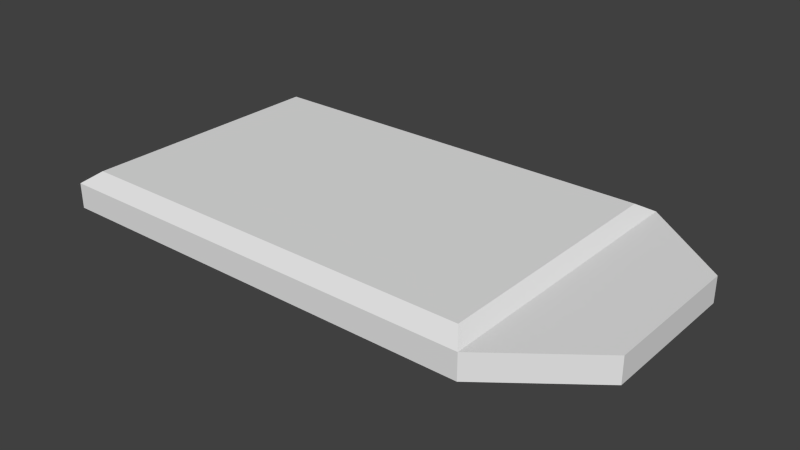 # Source: access_card.blend  (saved by Blender 2.72.0; exported with 4.5.12 LTS)
import bpy
from mathutils import Matrix  # noqa: F401  (used for matrix-valued properties, if any)

bpy.ops.wm.read_factory_settings(use_empty=True)
scene = bpy.context.scene
scene.name = 'Scene'

# ---- collections
col_collection_1 = bpy.data.collections.new('Collection 1'); scene.collection.children.link(col_collection_1)

# ---- world
world_world = bpy.data.worlds.new('World'); scene.world = world_world
world_world.color = (0.05088, 0.05088, 0.05088)
world_world.use_sun_shadow = False
world_world.sun_shadow_jitter_overblur = 0.0
world_world.cycles.sampling_method = 'MANUAL'
world_world.cycles.sample_map_resolution = 256

# ---- meshes
me_cube_001 = bpy.data.meshes.new('Cube.001')
me_cube_001.from_pydata([(-4.373, -2.442, -0.04117), (-4.373, 2.442, -0.04117), (4.602, 1.237, -0.04117), (4.602, -1.237, -0.04117), (-4.373, -2.442, 0.385), (-4.373, 2.442, 0.385), (4.602, 1.237, 0.385), (4.602, -1.237, 0.385), (3.042, 2.442, 0.385), (3.042, 2.442, -0.04117), (3.042, -2.442, 0.385), (3.042, -2.442, -0.04117), (2.827, 2.442, -0.04117), (-4.158, 2.442, -0.04117), (2.827, -2.442, 0.385), (-4.158, -2.442, 0.385), (-4.158, 2.442, 0.385), (2.827, 2.442, 0.385), (-4.158, -2.442, -0.04117), (2.827, -2.442, -0.04117), (-4.373, -2.154, 0.385), (-4.373, 2.154, 0.385), (-4.373, 2.154, -0.04117), (-4.373, -2.154, -0.04117), (3.042, 2.154, -0.04117), (3.042, -2.154, -0.04117), (3.042, 2.154, 0.385), (3.042, -2.154, 0.385), (2.827, 2.154, 0.5544), (2.827, -2.154, 0.5544), (-4.158, 2.154, 0.5544), (-4.158, -2.154, 0.5544), (-4.158, 2.154, -0.2336), (-4.158, -2.154, -0.2336), (2.827, 2.154, -0.2336), (2.827, -2.154, -0.2336)], [], [(21, 5, 1, 22), (8, 6, 2, 9), (24, 34, 9), (15, 4, 0, 18), (14, 10, 29), (30, 16, 5), (17, 8, 9, 12), (7, 10, 11, 3), (34, 12, 9), (19, 35, 11), (10, 14, 19, 11), (14, 15, 18, 19), (8, 17, 28), (28, 17, 16, 30), (5, 16, 13, 1), (16, 17, 12, 13), (1, 13, 32), (32, 13, 12, 34), (4, 20, 23, 0), (20, 21, 22, 23), (25, 24, 2, 3), (6, 7, 3, 2), (7, 6, 26, 27), (26, 8, 28), (31, 20, 4), (31, 30, 21, 20), (35, 25, 11), (35, 34, 24, 25), (21, 30, 5), (11, 25, 3), (10, 27, 29), (27, 26, 28, 29), (14, 29, 31, 15), (29, 28, 30, 31), (0, 23, 33), (23, 22, 32, 33), (18, 33, 35, 19), (33, 32, 34, 35), (15, 31, 4), (6, 8, 26), (7, 27, 10), (24, 9, 2), (18, 0, 33), (22, 1, 32)])
_uv = me_cube_001.uv_layers.new(name='UVMap')
_uv.uv.foreach_set('vector', [0.4688, 0.1877, 0.4417, 0.1877, 0.4417, 0.1409, 0.4688, 0.1409, 0.1917, 0.06891, 0.02641, 0.06891, 0.02641, 0.02376, 0.1917, 0.02376, 0.5779, 0.3574, 0.5779, 0.3752, 0.5539, 0.3574, 0.0417, 0.1342, 0.01863, 0.1342, 0.01863, 0.0885, 0.0417, 0.0885, 0.03808, 0.3744, 0.03808, 0.3568, 0.0621, 0.3744, 0.4214, 0.9516, 0.4454, 0.9516, 0.4454, 0.9853, 0.2144, 0.06891, 0.1917, 0.06891, 0.1917, 0.02376, 0.2144, 0.02376, 0.9819, 0.1342, 0.8145, 0.1342, 0.8145, 0.0885, 0.9819, 0.0885, 0.5779, 0.3752, 0.5539, 0.3752, 0.5539, 0.3574, 0.9617, 0.3752, 0.9377, 0.3752, 0.9617, 0.3574, 0.8145, 0.1342, 0.7914, 0.1342, 0.7914, 0.0885, 0.8145, 0.0885, 0.7914, 0.1342, 0.0417, 0.1342, 0.0417, 0.0885, 0.7914, 0.0885, 0.4454, 0.3568, 0.4454, 0.3744, 0.4214, 0.3744, 0.4214, 0.3744, 0.4454, 0.3744, 0.4454, 0.9516, 0.4214, 0.9516, 0.9771, 0.06891, 0.9543, 0.06891, 0.9543, 0.02376, 0.9771, 0.02376, 0.9543, 0.06891, 0.2144, 0.06891, 0.2144, 0.02376, 0.9543, 0.02376, 0.5539, 0.972, 0.5539, 0.9543, 0.5779, 0.9543, 0.5779, 0.9543, 0.5539, 0.9543, 0.5539, 0.3752, 0.5779, 0.3752, 0.9782, 0.1877, 0.954, 0.1877, 0.954, 0.1409, 0.9782, 0.1409, 0.954, 0.1877, 0.4688, 0.1877, 0.4688, 0.1409, 0.954, 0.1409, 0.9377, 0.3574, 0.5779, 0.3574, 0.6566, 0.229, 0.863, 0.229, 0.1248, 0.1877, 0.3966, 0.1877, 0.3966, 0.1409, 0.1248, 0.1409, 0.1386, 0.2286, 0.3449, 0.2286, 0.4214, 0.3568, 0.0621, 0.3568, 0.4214, 0.3568, 0.4454, 0.3568, 0.4214, 0.3744, 0.0621, 0.9516, 0.0621, 0.9853, 0.03808, 0.9853, 0.0621, 0.9516, 0.4214, 0.9516, 0.4214, 0.9853, 0.0621, 0.9853, 0.9377, 0.3752, 0.9377, 0.3574, 0.9617, 0.3574, 0.9377, 0.3752, 0.5779, 0.3752, 0.5779, 0.3574, 0.9377, 0.3574, 0.4214, 0.9853, 0.4214, 0.9516, 0.4454, 0.9853, 0.9617, 0.3574, 0.9377, 0.3574, 0.863, 0.229, 0.03808, 0.3568, 0.0621, 0.3568, 0.0621, 0.3744, 0.0621, 0.3568, 0.4214, 0.3568, 0.4214, 0.3744, 0.0621, 0.3744, 0.03808, 0.3744, 0.0621, 0.3744, 0.0621, 0.9516, 0.03808, 0.9516, 0.0621, 0.3744, 0.4214, 0.3744, 0.4214, 0.9516, 0.0621, 0.9516, 0.9617, 0.972, 0.9377, 0.972, 0.9377, 0.9543, 0.9377, 0.972, 0.5779, 0.972, 0.5779, 0.9543, 0.9377, 0.9543, 0.9617, 0.9543, 0.9377, 0.9543, 0.9377, 0.3752, 0.9617, 0.3752, 0.9377, 0.9543, 0.5779, 0.9543, 0.5779, 0.3752, 0.9377, 0.3752, 0.03808, 0.9516, 0.0621, 0.9516, 0.03808, 0.9853, 0.3449, 0.2286, 0.4454, 0.3568, 0.4214, 0.3568, 0.1386, 0.2286, 0.0621, 0.3568, 0.03808, 0.3568, 0.5779, 0.3574, 0.5539, 0.3574, 0.6566, 0.229, 0.9617, 0.9543, 0.9617, 0.972, 0.9377, 0.9543, 0.5779, 0.972, 0.5539, 0.972, 0.5779, 0.9543])
me_cube_001.use_remesh_preserve_volume = False
me_cube_001.use_remesh_preserve_attributes = False
me_cube_001.use_mirror_vertex_groups = False
me_cube_001.update()

# ---- objects
ob_cube = bpy.data.objects.new('Cube', me_cube_001)

# ---- transforms, parenting, visibility, modifiers, constraints
ob_cube.location = (0.0, 0.0, 0.0)
ob_cube.lineart.crease_threshold = 0.0

# ---- collection membership
col_collection_1.objects.link(ob_cube)

# ---- scene / render settings (as saved in the file)
scene.frame_start = 1; scene.frame_end = 1; scene.frame_set(1)
scene.render.engine = 'BLENDER_EEVEE_NEXT'
scene.render.resolution_percentage = 50
scene.render.dither_intensity = 0.0
scene.cycles.use_denoising = False
scene.cycles.samples = 10
scene.cycles.sampling_pattern = 'TABULATED_SOBOL'
scene.cycles.light_sampling_threshold = 0.0
scene.cycles.use_adaptive_sampling = False
scene.cycles.use_light_tree = False
scene.cycles.blur_glossy = 0.0
scene.cycles.pixel_filter_type = 'GAUSSIAN'
scene.cycles.sample_clamp_indirect = 0.0
scene.view_settings.view_transform = 'Standard'
bpy.context.view_layer.update()

# ---- added for rendering (the .blend has no active camera and no usable light): camera, sun
cam_auto = bpy.data.cameras.new('AutoCamera')
cam_auto.lens = 50.0
cam_auto.sensor_width = 36.0
cam_auto.clip_end = 1000.0
ob_auto_camera = bpy.data.objects.new('AutoCamera', cam_auto)
scene.collection.objects.link(ob_auto_camera)
ob_auto_camera.location = (9.59667, -11.378, 7.74578)
ob_auto_camera.rotation_euler = (1.09748, -7.21219e-08, 0.694738)
scene.camera = ob_auto_camera
light_auto_sun = bpy.data.lights.new('AutoSun', 'SUN')
light_auto_sun.energy = 3.0
light_auto_sun.angle = 0.0523599
ob_auto_sun = bpy.data.objects.new('AutoSun', light_auto_sun)
scene.collection.objects.link(ob_auto_sun)
ob_auto_sun.rotation_euler = (0.872665, 0.174533, 0.523599)
bpy.context.view_layer.update()
